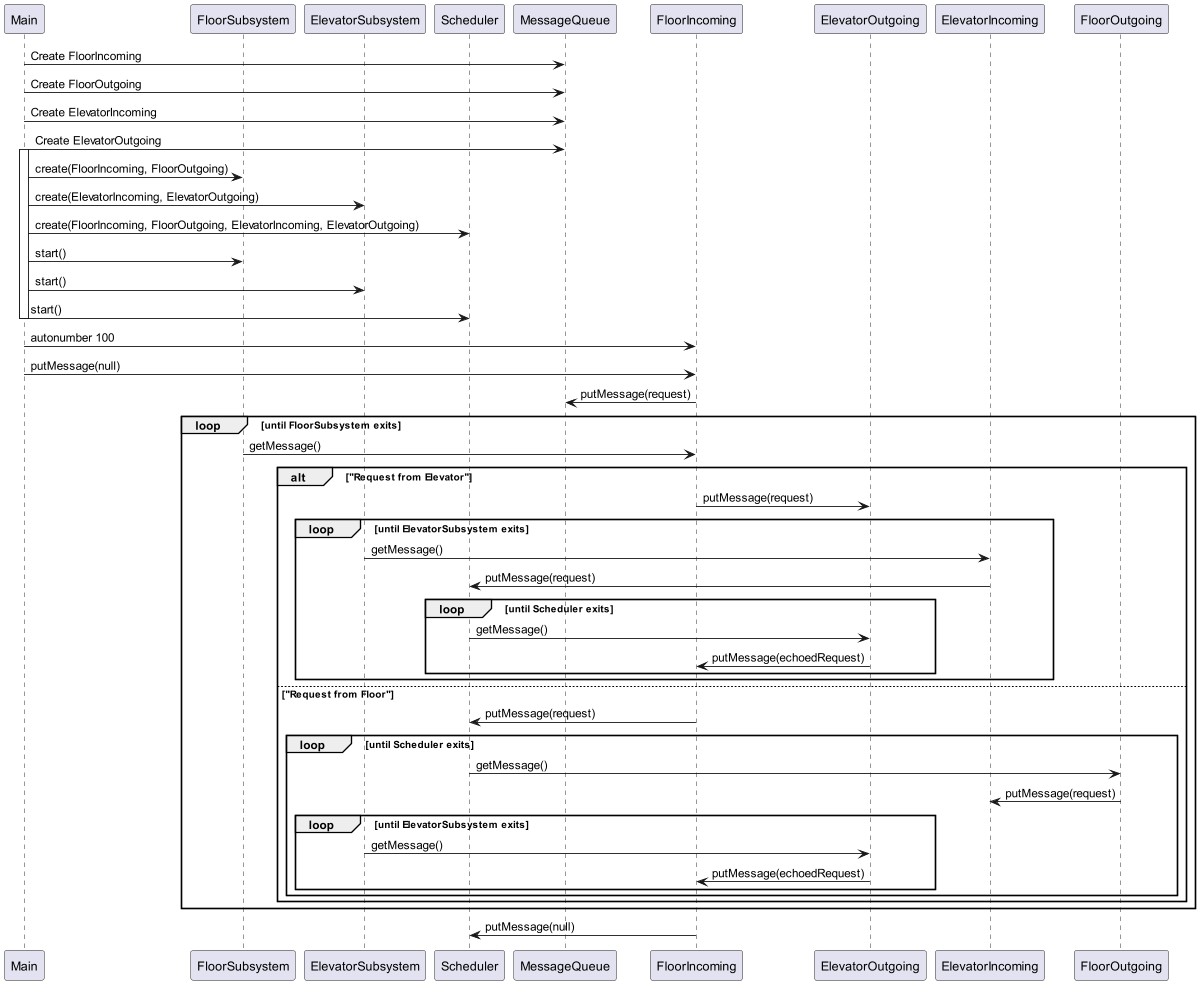

The diagram above was rendered by PlantUML. Its source (embedded in the PNG):
@startuml
'autonumber

participant Main
participant FloorSubsystem
participant ElevatorSubsystem
participant Scheduler
participant MessageQueue

Main -> MessageQueue: Create FloorIncoming
Main -> MessageQueue: Create FloorOutgoing
Main -> MessageQueue: Create ElevatorIncoming
Main -> MessageQueue: Create ElevatorOutgoing

activate Main

Main -> FloorSubsystem: create(FloorIncoming, FloorOutgoing)
Main -> ElevatorSubsystem: create(ElevatorIncoming, ElevatorOutgoing)
Main -> Scheduler: create(FloorIncoming, FloorOutgoing, ElevatorIncoming, ElevatorOutgoing)

Main -> FloorSubsystem: start()
Main -> ElevatorSubsystem: start()
Main -> Scheduler: start()

deactivate Main

Main -> FloorIncoming: autonumber 100
Main -> FloorIncoming: putMessage(null)
FloorIncoming -> MessageQueue: putMessage(request)
loop until FloorSubsystem exits
    FloorSubsystem -> FloorIncoming: getMessage()
    alt "Request from Elevator"
        FloorIncoming -> ElevatorOutgoing: putMessage(request)
        loop until ElevatorSubsystem exits
            ElevatorSubsystem -> ElevatorIncoming: getMessage()
            ElevatorIncoming -> Scheduler: putMessage(request)
            loop until Scheduler exits
                Scheduler -> ElevatorOutgoing: getMessage()
                ElevatorOutgoing -> FloorIncoming: putMessage(echoedRequest)
            end
        end
    else "Request from Floor"
        FloorIncoming -> Scheduler: putMessage(request)
        loop until Scheduler exits
            Scheduler -> FloorOutgoing: getMessage()
            FloorOutgoing -> ElevatorIncoming: putMessage(request)
            loop until ElevatorSubsystem exits
                ElevatorSubsystem -> ElevatorOutgoing: getMessage()
                ElevatorOutgoing -> FloorIncoming: putMessage(echoedRequest)
            end
        end
    end
end

FloorIncoming -> Scheduler: putMessage(null)

@enduml